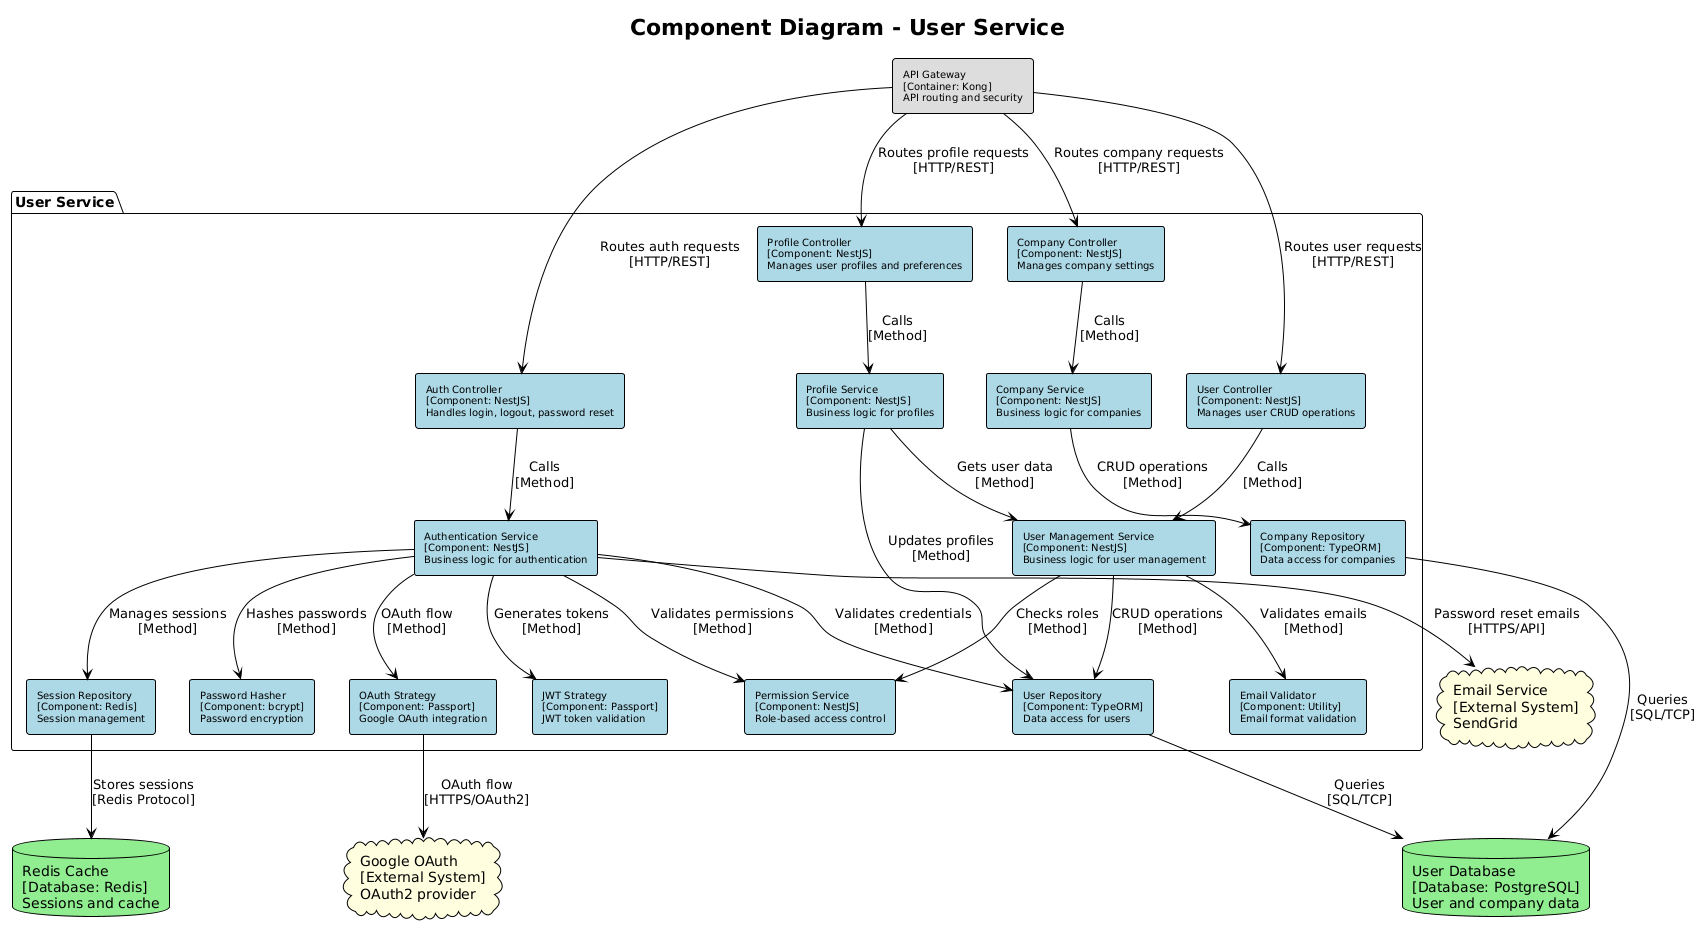

The diagram above was rendered by PlantUML. Its source (embedded in the PNG):
@startuml
!theme plain
title Component Diagram - User Service

skinparam rectangle {
    BackgroundColor lightblue
    BorderColor black
    FontSize 10
}

skinparam database {
    BackgroundColor lightgreen
    BorderColor black
}

skinparam cloud {
    BackgroundColor lightyellow
    BorderColor black
}

rectangle "API Gateway\n[Container: Kong]\nAPI routing and security" as api_gateway #dddddd

package "User Service" {
    ' Controllers Layer
    rectangle "Auth Controller\n[Component: NestJS]\nHandles login, logout, password reset" as auth_controller
    rectangle "User Controller\n[Component: NestJS]\nManages user CRUD operations" as user_controller
    rectangle "Profile Controller\n[Component: NestJS]\nManages user profiles and preferences" as profile_controller
    rectangle "Company Controller\n[Component: NestJS]\nManages company settings" as company_controller
    
    ' Services Layer
    rectangle "Authentication Service\n[Component: NestJS]\nBusiness logic for authentication" as auth_service
    rectangle "User Management Service\n[Component: NestJS]\nBusiness logic for user management" as user_service_logic
    rectangle "Profile Service\n[Component: NestJS]\nBusiness logic for profiles" as profile_service
    rectangle "Company Service\n[Component: NestJS]\nBusiness logic for companies" as company_service
    rectangle "Permission Service\n[Component: NestJS]\nRole-based access control" as permission_service
    
    ' Repository Layer
    rectangle "User Repository\n[Component: TypeORM]\nData access for users" as user_repository
    rectangle "Company Repository\n[Component: TypeORM]\nData access for companies" as company_repository
    rectangle "Session Repository\n[Component: Redis]\nSession management" as session_repository
    
    ' Utilities
    rectangle "JWT Strategy\n[Component: Passport]\nJWT token validation" as jwt_strategy
    rectangle "OAuth Strategy\n[Component: Passport]\nGoogle OAuth integration" as oauth_strategy
    rectangle "Password Hasher\n[Component: bcrypt]\nPassword encryption" as password_hasher
    rectangle "Email Validator\n[Component: Utility]\nEmail format validation" as email_validator
}

database "User Database\n[Database: PostgreSQL]\nUser and company data" as user_db
database "Redis Cache\n[Database: Redis]\nSessions and cache" as cache
cloud "Google OAuth\n[External System]\nOAuth2 provider" as google_oauth
cloud "Email Service\n[External System]\nSendGrid" as email_service

' External to Controllers
api_gateway --> auth_controller : "Routes auth requests\n[HTTP/REST]"
api_gateway --> user_controller : "Routes user requests\n[HTTP/REST]"
api_gateway --> profile_controller : "Routes profile requests\n[HTTP/REST]"
api_gateway --> company_controller : "Routes company requests\n[HTTP/REST]"

' Controllers to Services
auth_controller --> auth_service : "Calls\n[Method]"
user_controller --> user_service_logic : "Calls\n[Method]"
profile_controller --> profile_service : "Calls\n[Method]"
company_controller --> company_service : "Calls\n[Method]"

' Service to Service
auth_service --> permission_service : "Validates permissions\n[Method]"
user_service_logic --> permission_service : "Checks roles\n[Method]"
profile_service --> user_service_logic : "Gets user data\n[Method]"

' Services to Repositories
auth_service --> user_repository : "Validates credentials\n[Method]"
auth_service --> session_repository : "Manages sessions\n[Method]"
user_service_logic --> user_repository : "CRUD operations\n[Method]"
profile_service --> user_repository : "Updates profiles\n[Method]"
company_service --> company_repository : "CRUD operations\n[Method]"

' Services to Utilities
auth_service --> jwt_strategy : "Generates tokens\n[Method]"
auth_service --> oauth_strategy : "OAuth flow\n[Method]"
auth_service --> password_hasher : "Hashes passwords\n[Method]"
user_service_logic --> email_validator : "Validates emails\n[Method]"

' Repositories to Databases
user_repository --> user_db : "Queries\n[SQL/TCP]"
company_repository --> user_db : "Queries\n[SQL/TCP]"
session_repository --> cache : "Stores sessions\n[Redis Protocol]"

' External integrations
oauth_strategy --> google_oauth : "OAuth flow\n[HTTPS/OAuth2]"
auth_service --> email_service : "Password reset emails\n[HTTPS/API]"
@enduml